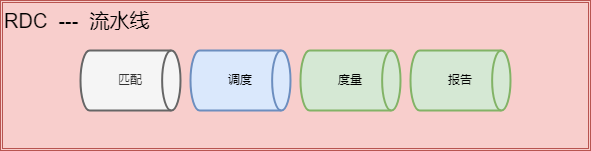

The diagram above was exported from draw.io. Its source (the exported page's mxGraphModel, read from the mxfile embedded in the PNG):
<mxGraphModel dx="1194" dy="744" grid="1" gridSize="10" guides="1" tooltips="1" connect="1" arrows="1" fold="1" page="1" pageScale="1" pageWidth="827" pageHeight="1169" math="0" shadow="0">
  <root>
    <mxCell id="0" />
    <mxCell id="1" parent="0" />
    <mxCell id="7fG5p-dWm8euxdPHJEdj-33" value="RDC&amp;nbsp; ---&amp;nbsp; 流水线" style="shape=ext;double=1;rounded=0;whiteSpace=wrap;html=1;fillColor=#f8cecc;strokeColor=#b85450;align=left;horizontal=1;verticalAlign=top;fontSize=20;" vertex="1" parent="1">
      <mxGeometry x="120" y="160" width="590" height="150" as="geometry" />
    </mxCell>
    <mxCell id="7fG5p-dWm8euxdPHJEdj-26" value="匹配" style="strokeWidth=2;html=1;shape=mxgraph.flowchart.direct_data;whiteSpace=wrap;fillColor=#f5f5f5;fontColor=#333333;strokeColor=#666666;" vertex="1" parent="1">
      <mxGeometry x="200" y="210" width="100" height="60" as="geometry" />
    </mxCell>
    <mxCell id="7fG5p-dWm8euxdPHJEdj-27" value="度量" style="strokeWidth=2;html=1;shape=mxgraph.flowchart.direct_data;whiteSpace=wrap;fillColor=#d5e8d4;strokeColor=#82b366;" vertex="1" parent="1">
      <mxGeometry x="420" y="210" width="100" height="60" as="geometry" />
    </mxCell>
    <mxCell id="7fG5p-dWm8euxdPHJEdj-28" value="调度" style="strokeWidth=2;html=1;shape=mxgraph.flowchart.direct_data;whiteSpace=wrap;fillColor=#dae8fc;strokeColor=#6c8ebf;" vertex="1" parent="1">
      <mxGeometry x="310" y="210" width="100" height="60" as="geometry" />
    </mxCell>
    <mxCell id="7fG5p-dWm8euxdPHJEdj-30" value="报告" style="strokeWidth=2;html=1;shape=mxgraph.flowchart.direct_data;whiteSpace=wrap;fillColor=#d5e8d4;strokeColor=#82b366;" vertex="1" parent="1">
      <mxGeometry x="530" y="210" width="100" height="60" as="geometry" />
    </mxCell>
  </root>
</mxGraphModel>